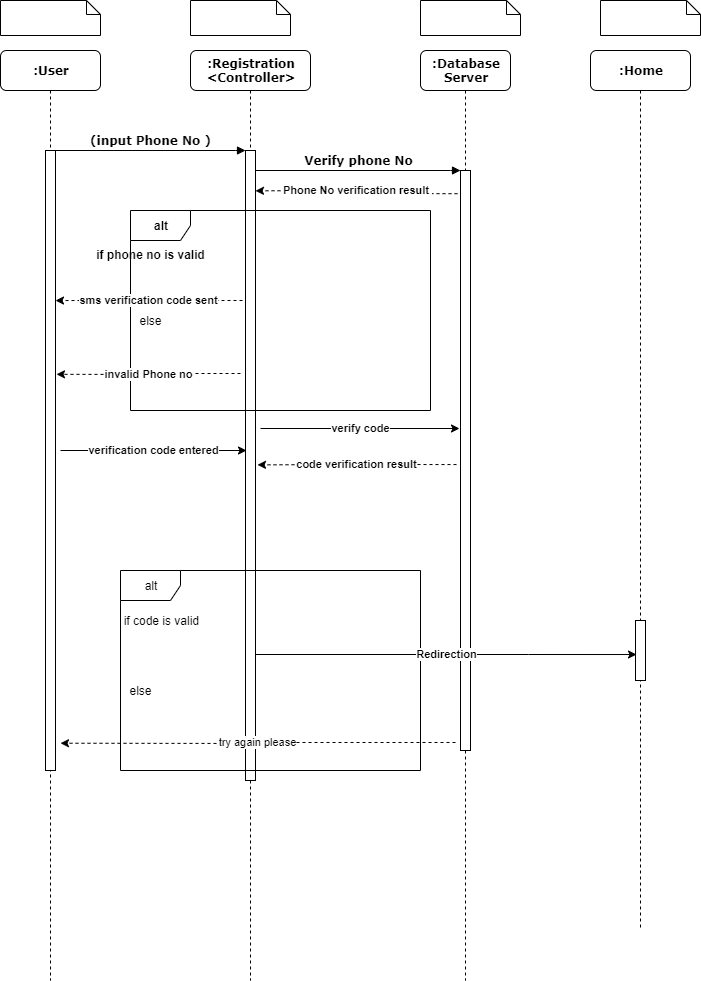

The diagram above was exported from draw.io. Its source (the exported page's mxGraphModel, read from the mxfile embedded in the PNG):
<mxGraphModel dx="1080" dy="492" grid="1" gridSize="10" guides="1" tooltips="1" connect="1" arrows="1" fold="1" page="1" pageScale="1" pageWidth="1100" pageHeight="850" background="#ffffff" math="0" shadow="0">
  <root>
    <mxCell id="0" />
    <mxCell id="1" parent="0" />
    <mxCell id="7baba1c4bc27f4b0-2" value="&lt;b&gt;:Registration&lt;br&gt;&amp;lt;Controller&amp;gt;&lt;/b&gt;" style="shape=umlLifeline;perimeter=lifelinePerimeter;whiteSpace=wrap;html=1;container=1;collapsible=0;recursiveResize=0;outlineConnect=0;rounded=1;shadow=0;comic=0;labelBackgroundColor=none;strokeWidth=1;fontFamily=Verdana;fontSize=12;align=center;" parent="1" vertex="1">
      <mxGeometry x="290" y="80" width="120" height="930" as="geometry" />
    </mxCell>
    <mxCell id="7baba1c4bc27f4b0-10" value="" style="html=1;points=[];perimeter=orthogonalPerimeter;rounded=0;shadow=0;comic=0;labelBackgroundColor=none;strokeWidth=1;fontFamily=Verdana;fontSize=12;align=center;" parent="7baba1c4bc27f4b0-2" vertex="1">
      <mxGeometry x="55" y="100" width="10" height="630" as="geometry" />
    </mxCell>
    <mxCell id="f5Pf3KhnF3CunVomL9KU-3" value="&lt;b&gt;if phone no is valid&lt;/b&gt;" style="text;html=1;align=center;verticalAlign=middle;resizable=0;points=[];autosize=1;" vertex="1" parent="7baba1c4bc27f4b0-2">
      <mxGeometry x="-100" y="194" width="120" height="20" as="geometry" />
    </mxCell>
    <mxCell id="f5Pf3KhnF3CunVomL9KU-7" value="else" style="text;html=1;align=center;verticalAlign=middle;resizable=0;points=[];autosize=1;" vertex="1" parent="7baba1c4bc27f4b0-2">
      <mxGeometry x="-60" y="260" width="40" height="20" as="geometry" />
    </mxCell>
    <mxCell id="f5Pf3KhnF3CunVomL9KU-2" value="&lt;b&gt;alt&lt;/b&gt;" style="shape=umlFrame;whiteSpace=wrap;html=1;" vertex="1" parent="7baba1c4bc27f4b0-2">
      <mxGeometry x="-60" y="160" width="300" height="200" as="geometry" />
    </mxCell>
    <mxCell id="7baba1c4bc27f4b0-3" value="&lt;b&gt;:Database Server&lt;/b&gt;" style="shape=umlLifeline;perimeter=lifelinePerimeter;whiteSpace=wrap;html=1;container=1;collapsible=0;recursiveResize=0;outlineConnect=0;rounded=1;shadow=0;comic=0;labelBackgroundColor=none;strokeWidth=1;fontFamily=Verdana;fontSize=12;align=center;" parent="1" vertex="1">
      <mxGeometry x="520" y="80" width="90" height="930" as="geometry" />
    </mxCell>
    <mxCell id="7baba1c4bc27f4b0-13" value="" style="html=1;points=[];perimeter=orthogonalPerimeter;rounded=0;shadow=0;comic=0;labelBackgroundColor=none;strokeWidth=1;fontFamily=Verdana;fontSize=12;align=center;" parent="7baba1c4bc27f4b0-3" vertex="1">
      <mxGeometry x="40" y="120" width="10" height="580" as="geometry" />
    </mxCell>
    <mxCell id="7baba1c4bc27f4b0-5" value="&lt;b&gt;:Home&lt;/b&gt;" style="shape=umlLifeline;perimeter=lifelinePerimeter;whiteSpace=wrap;html=1;container=1;collapsible=0;recursiveResize=0;outlineConnect=0;rounded=1;shadow=0;comic=0;labelBackgroundColor=none;strokeWidth=1;fontFamily=Verdana;fontSize=12;align=center;" parent="1" vertex="1">
      <mxGeometry x="690" y="80" width="100" height="880" as="geometry" />
    </mxCell>
    <mxCell id="7baba1c4bc27f4b0-28" value="" style="html=1;points=[];perimeter=orthogonalPerimeter;rounded=0;shadow=0;comic=0;labelBackgroundColor=none;strokeWidth=1;fontFamily=Verdana;fontSize=12;align=center;" parent="7baba1c4bc27f4b0-5" vertex="1">
      <mxGeometry x="45" y="570" width="10" height="60" as="geometry" />
    </mxCell>
    <mxCell id="7baba1c4bc27f4b0-8" value="&lt;b&gt;:User&lt;/b&gt;" style="shape=umlLifeline;perimeter=lifelinePerimeter;whiteSpace=wrap;html=1;container=1;collapsible=0;recursiveResize=0;outlineConnect=0;rounded=1;shadow=0;comic=0;labelBackgroundColor=none;strokeWidth=1;fontFamily=Verdana;fontSize=12;align=center;" parent="1" vertex="1">
      <mxGeometry x="100" y="80" width="100" height="930" as="geometry" />
    </mxCell>
    <mxCell id="7baba1c4bc27f4b0-9" value="" style="html=1;points=[];perimeter=orthogonalPerimeter;rounded=0;shadow=0;comic=0;labelBackgroundColor=none;strokeWidth=1;fontFamily=Verdana;fontSize=12;align=center;" parent="7baba1c4bc27f4b0-8" vertex="1">
      <mxGeometry x="45" y="100" width="10" height="620" as="geometry" />
    </mxCell>
    <mxCell id="7baba1c4bc27f4b0-11" value="&lt;b&gt;(input Phone No )&lt;/b&gt;" style="html=1;verticalAlign=bottom;endArrow=block;entryX=0;entryY=0;labelBackgroundColor=none;fontFamily=Verdana;fontSize=12;edgeStyle=elbowEdgeStyle;elbow=vertical;" parent="1" source="7baba1c4bc27f4b0-9" target="7baba1c4bc27f4b0-10" edge="1">
      <mxGeometry relative="1" as="geometry">
        <mxPoint x="220" y="190" as="sourcePoint" />
      </mxGeometry>
    </mxCell>
    <mxCell id="7baba1c4bc27f4b0-14" value="&lt;b&gt;Verify phone No&lt;/b&gt;" style="html=1;verticalAlign=bottom;endArrow=block;entryX=0;entryY=0;labelBackgroundColor=none;fontFamily=Verdana;fontSize=12;edgeStyle=elbowEdgeStyle;elbow=vertical;" parent="1" source="7baba1c4bc27f4b0-10" target="7baba1c4bc27f4b0-13" edge="1">
      <mxGeometry relative="1" as="geometry">
        <mxPoint x="370" y="200" as="sourcePoint" />
      </mxGeometry>
    </mxCell>
    <mxCell id="7baba1c4bc27f4b0-40" value="" style="shape=note;whiteSpace=wrap;html=1;size=14;verticalAlign=top;align=left;spacingTop=-6;rounded=0;shadow=0;comic=0;labelBackgroundColor=none;strokeWidth=1;fontFamily=Verdana;fontSize=12" parent="1" vertex="1">
      <mxGeometry x="100" y="30" width="100" height="35" as="geometry" />
    </mxCell>
    <mxCell id="7baba1c4bc27f4b0-41" value="&amp;nbsp;" style="shape=note;whiteSpace=wrap;html=1;size=14;verticalAlign=top;align=left;spacingTop=-6;rounded=0;shadow=0;comic=0;labelBackgroundColor=none;strokeWidth=1;fontFamily=Verdana;fontSize=12" parent="1" vertex="1">
      <mxGeometry x="290" y="30" width="100" height="35" as="geometry" />
    </mxCell>
    <mxCell id="7baba1c4bc27f4b0-42" value="&amp;nbsp;" style="shape=note;whiteSpace=wrap;html=1;size=14;verticalAlign=top;align=left;spacingTop=-6;rounded=0;shadow=0;comic=0;labelBackgroundColor=none;strokeWidth=1;fontFamily=Verdana;fontSize=12" parent="1" vertex="1">
      <mxGeometry x="520" y="30" width="100" height="35" as="geometry" />
    </mxCell>
    <mxCell id="7baba1c4bc27f4b0-44" value="&amp;nbsp;" style="shape=note;whiteSpace=wrap;html=1;size=14;verticalAlign=top;align=left;spacingTop=-6;rounded=0;shadow=0;comic=0;labelBackgroundColor=none;strokeWidth=1;fontFamily=Verdana;fontSize=12" parent="1" vertex="1">
      <mxGeometry x="700" y="30" width="100" height="35" as="geometry" />
    </mxCell>
    <mxCell id="f5Pf3KhnF3CunVomL9KU-1" value="&lt;div&gt;&lt;b&gt;Phone No verification result&amp;nbsp;&lt;/b&gt;&lt;/div&gt;" style="edgeStyle=orthogonalEdgeStyle;rounded=0;orthogonalLoop=1;jettySize=auto;html=1;entryX=1;entryY=0.064;entryDx=0;entryDy=0;entryPerimeter=0;dashed=1;align=center;exitX=-0.3;exitY=0.04;exitDx=0;exitDy=0;exitPerimeter=0;" edge="1" parent="1" source="7baba1c4bc27f4b0-13" target="7baba1c4bc27f4b0-10">
      <mxGeometry relative="1" as="geometry">
        <mxPoint x="560" y="230" as="sourcePoint" />
      </mxGeometry>
    </mxCell>
    <mxCell id="f5Pf3KhnF3CunVomL9KU-6" value="&lt;b&gt;sms verification code sent&lt;/b&gt;" style="edgeStyle=orthogonalEdgeStyle;rounded=0;orthogonalLoop=1;jettySize=auto;html=1;entryX=1;entryY=0.242;entryDx=0;entryDy=0;entryPerimeter=0;dashed=1;" edge="1" parent="1" target="7baba1c4bc27f4b0-9">
      <mxGeometry relative="1" as="geometry">
        <mxPoint x="342" y="330" as="sourcePoint" />
      </mxGeometry>
    </mxCell>
    <mxCell id="f5Pf3KhnF3CunVomL9KU-8" value="&lt;b&gt;invalid Phone no&lt;/b&gt;" style="edgeStyle=orthogonalEdgeStyle;rounded=0;orthogonalLoop=1;jettySize=auto;html=1;entryX=1.1;entryY=0.361;entryDx=0;entryDy=0;entryPerimeter=0;dashed=1;" edge="1" parent="1" target="7baba1c4bc27f4b0-9">
      <mxGeometry relative="1" as="geometry">
        <mxPoint x="340" y="403" as="sourcePoint" />
      </mxGeometry>
    </mxCell>
    <mxCell id="f5Pf3KhnF3CunVomL9KU-9" value="&lt;b&gt;verification code entered&lt;/b&gt;" style="edgeStyle=orthogonalEdgeStyle;rounded=0;orthogonalLoop=1;jettySize=auto;html=1;" edge="1" parent="1">
      <mxGeometry relative="1" as="geometry">
        <mxPoint x="160" y="480" as="sourcePoint" />
        <mxPoint x="346" y="480" as="targetPoint" />
      </mxGeometry>
    </mxCell>
    <mxCell id="f5Pf3KhnF3CunVomL9KU-10" value="&lt;b&gt;verify code&lt;/b&gt;" style="edgeStyle=orthogonalEdgeStyle;rounded=0;orthogonalLoop=1;jettySize=auto;html=1;" edge="1" parent="1">
      <mxGeometry relative="1" as="geometry">
        <mxPoint x="360" y="458" as="sourcePoint" />
        <mxPoint x="559" y="458" as="targetPoint" />
      </mxGeometry>
    </mxCell>
    <mxCell id="f5Pf3KhnF3CunVomL9KU-12" value="&lt;b&gt;code verification result&lt;/b&gt;" style="edgeStyle=orthogonalEdgeStyle;rounded=0;orthogonalLoop=1;jettySize=auto;html=1;entryX=1.2;entryY=0.499;entryDx=0;entryDy=0;entryPerimeter=0;dashed=1;exitX=-0.4;exitY=0.507;exitDx=0;exitDy=0;exitPerimeter=0;" edge="1" parent="1" source="7baba1c4bc27f4b0-13" target="7baba1c4bc27f4b0-10">
      <mxGeometry relative="1" as="geometry">
        <mxPoint x="561" y="485" as="sourcePoint" />
      </mxGeometry>
    </mxCell>
    <mxCell id="f5Pf3KhnF3CunVomL9KU-15" value="alt" style="shape=umlFrame;whiteSpace=wrap;html=1;" vertex="1" parent="1">
      <mxGeometry x="220" y="600" width="300" height="200" as="geometry" />
    </mxCell>
    <mxCell id="f5Pf3KhnF3CunVomL9KU-16" value="&lt;blockquote style=&quot;margin: 0 0 0 40px ; border: none ; padding: 0px&quot;&gt;&amp;nbsp; if code is valid&lt;/blockquote&gt;" style="text;html=1;align=left;verticalAlign=middle;resizable=0;points=[];autosize=1;" vertex="1" parent="1">
      <mxGeometry x="175" y="640" width="140" height="20" as="geometry" />
    </mxCell>
    <mxCell id="f5Pf3KhnF3CunVomL9KU-19" value="&lt;b&gt;Redirection&lt;/b&gt;" style="edgeStyle=orthogonalEdgeStyle;rounded=0;orthogonalLoop=1;jettySize=auto;html=1;entryX=0.1;entryY=0.567;entryDx=0;entryDy=0;entryPerimeter=0;exitX=0.45;exitY=0.42;exitDx=0;exitDy=0;exitPerimeter=0;" edge="1" parent="1" source="f5Pf3KhnF3CunVomL9KU-15" target="7baba1c4bc27f4b0-28">
      <mxGeometry relative="1" as="geometry">
        <mxPoint x="355" y="764" as="sourcePoint" />
      </mxGeometry>
    </mxCell>
    <mxCell id="f5Pf3KhnF3CunVomL9KU-21" value="else" style="text;html=1;align=center;verticalAlign=middle;resizable=0;points=[];autosize=1;" vertex="1" parent="1">
      <mxGeometry x="220" y="710" width="40" height="20" as="geometry" />
    </mxCell>
    <mxCell id="f5Pf3KhnF3CunVomL9KU-22" value="try again please" style="edgeStyle=orthogonalEdgeStyle;rounded=0;orthogonalLoop=1;jettySize=auto;html=1;entryX=1.5;entryY=0.956;entryDx=0;entryDy=0;entryPerimeter=0;dashed=1;" edge="1" parent="1" target="7baba1c4bc27f4b0-9">
      <mxGeometry relative="1" as="geometry">
        <mxPoint x="555" y="772" as="sourcePoint" />
      </mxGeometry>
    </mxCell>
  </root>
</mxGraphModel>